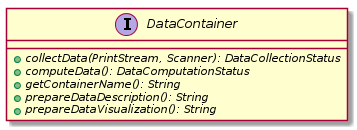

The diagram above was rendered by PlantUML. Its source (embedded in the PNG):
@startuml

    interface DataContainer {
        {abstract} +collectData(PrintStream, Scanner): DataCollectionStatus
        {abstract} +computeData(): DataComputationStatus
        {abstract} +getContainerName(): String
        {abstract} +prepareDataDescription(): String
        {abstract} +prepareDataVisualization(): String
    }

@enduml